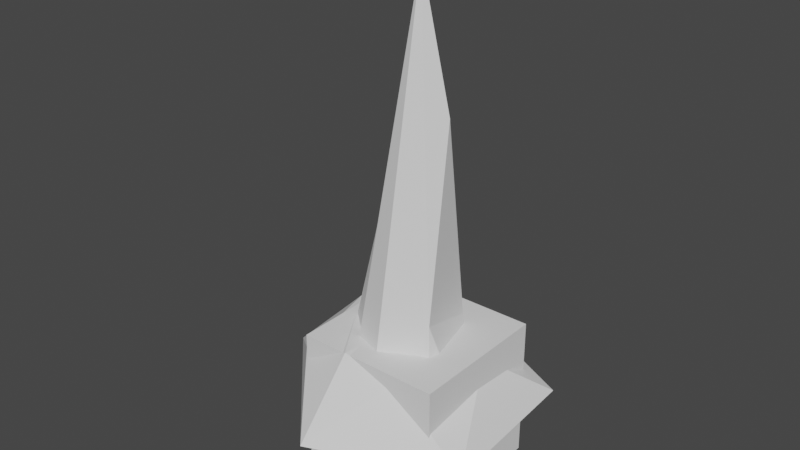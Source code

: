# Source: spike1.blend  (saved by Blender 2.92.15; exported with 4.5.12 LTS)
import bpy
from mathutils import Matrix  # noqa: F401  (used for matrix-valued properties, if any)

bpy.ops.wm.read_factory_settings(use_empty=True)
scene = bpy.context.scene
scene.name = 'Scene'

# ---- collections
col_collection = bpy.data.collections.new('Collection'); scene.collection.children.link(col_collection)

# ---- world
world_world = bpy.data.worlds.new('World'); scene.world = world_world
world_world.use_nodes = True; world_world.node_tree.nodes.clear()
_N = world_world.node_tree.nodes; _L = world_world.node_tree.links
n0 = _N.new('ShaderNodeOutputWorld'); n0.name = 'World Output'; n0.location = (300, 300)
n1 = _N.new('ShaderNodeBackground'); n1.name = 'Background'; n1.location = (10, 300)
n1.inputs[0].default_value = (0.05088, 0.05088, 0.05088, 1.0)
_L.new(n1.outputs[0], n0.inputs[0])
n0.is_active_output = True
world_world.color = (0.05088, 0.05088, 0.05088)
world_world.use_sun_shadow = False
world_world.sun_shadow_jitter_overblur = 0.0

# ---- meshes
me_cylinder_001 = bpy.data.meshes.new('Cylinder.001')
me_cylinder_001.from_pydata([(0.0, 1.0, -1.0), (-4.213e-08, 0.01817, 5.8), (0.5, 0.866, -1.0), (0.009092, 0.01574, 5.8), (0.866, 0.5, -1.0), (0.01575, 0.009081, 5.8), (1.0, -4.371e-08, -1.0), (0.01818, -1.137e-05, 5.8), (0.866, -0.5, -1.0), (0.01575, -0.009104, 5.8), (0.5, -0.866, -1.0), (0.009092, -0.01576, 5.8), (1.51e-07, -1.0, -1.0), (-3.938e-08, -0.0182, 5.8), (-0.5, -0.866, -1.0), (-0.009092, -0.01576, 5.8), (-0.866, -0.5, -1.0), (-0.01575, -0.009104, 5.8), (-1.0, -4.649e-07, -1.0), (-0.01818, -1.138e-05, 5.8), (-0.866, 0.5, -1.0), (-0.01575, 0.009081, 5.8), (-0.5, 0.866, -1.0), (-0.009092, 0.01574, 5.8), (0.06561, 0.3747, 3.349), (0.253, 0.3245, 3.349), (0.3901, 0.1874, 3.349), (0.4404, -7.261e-06, 3.349), (0.3901, -0.1874, 3.349), (0.253, -0.3245, 3.349), (0.06561, -0.3747, 3.349), (-0.1218, -0.3245, 3.349), (-0.2589, -0.1874, 3.349), (-0.3091, -7.419e-06, 3.349), (-0.2589, 0.1874, 3.349), (-0.1218, 0.3245, 3.349), (0.2101, 0.6209, 0.969), (0.4725, 0.3585, 0.969), (0.5686, -3.311e-06, 0.969), (0.4725, -0.3585, 0.969), (0.2101, -0.6209, 0.969), (-0.1484, -0.7169, 0.969), (-0.5069, -0.6209, 0.969), (-0.7693, -0.3585, 0.969), (-0.8653, -3.613e-06, 0.969), (-0.7693, 0.3585, 0.969), (-0.5069, 0.6209, 0.969), (-0.1484, 0.7169, 0.969)], [], [(24, 1, 3, 25), (25, 3, 5, 26), (26, 5, 7, 27), (27, 7, 9, 28), (28, 9, 11, 29), (29, 11, 13, 30), (30, 13, 15, 31), (31, 15, 17, 32), (32, 17, 19, 33), (33, 19, 21, 34), (3, 1, 23, 21, 19, 17, 15, 13, 11, 9, 7, 5), (34, 21, 23, 35), (35, 23, 1, 24), (0, 2, 4, 6, 8, 10, 12, 14, 16, 18, 20, 22), (46, 35, 24, 47), (45, 34, 35, 46), (44, 33, 34, 45), (43, 32, 33, 44), (42, 31, 32, 43), (41, 30, 31, 42), (40, 29, 30, 41), (39, 28, 29, 40), (38, 27, 28, 39), (37, 26, 27, 38), (36, 25, 26, 37), (47, 24, 25, 36), (0, 47, 36, 2), (2, 36, 37, 4), (4, 37, 38, 6), (6, 38, 39, 8), (8, 39, 40, 10), (10, 40, 41, 12), (12, 41, 42, 14), (14, 42, 43, 16), (16, 43, 44, 18), (18, 44, 45, 20), (20, 45, 46, 22), (22, 46, 47, 0)])
_uv = me_cylinder_001.uv_layers.new(name='UVMap')
_uv.uv.foreach_set('vector', [1.0, 0.8184, 1.0, 1.0, 0.9167, 1.0, 0.9167, 0.8184, 0.9167, 0.8184, 0.9167, 1.0, 0.8333, 1.0, 0.8333, 0.8184, 0.8333, 0.8184, 0.8333, 1.0, 0.75, 1.0, 0.75, 0.8184, 0.75, 0.8184, 0.75, 1.0, 0.6667, 1.0, 0.6667, 0.8184, 0.6667, 0.8184, 0.6667, 1.0, 0.5833, 1.0, 0.5833, 0.8184, 0.5833, 0.8184, 0.5833, 1.0, 0.5, 1.0, 0.5, 0.8184, 0.5, 0.8184, 0.5, 1.0, 0.4167, 1.0, 0.4167, 0.8184, 0.4167, 0.8184, 0.4167, 1.0, 0.3333, 1.0, 0.3333, 0.8184, 0.3333, 0.8184, 0.3333, 1.0, 0.25, 1.0, 0.25, 0.8184, 0.25, 0.8184, 0.25, 1.0, 0.1667, 1.0, 0.1667, 0.8184, 0.37, 0.4578, 0.25, 0.49, 0.13, 0.4578, 0.04215, 0.37, 0.01, 0.25, 0.04215, 0.13, 0.13, 0.04215, 0.25, 0.01, 0.37, 0.04215, 0.4578, 0.13, 0.49, 0.25, 0.4578, 0.37, 0.1667, 0.8184, 0.1667, 1.0, 0.08333, 1.0, 0.08333, 0.8184, 0.08333, 0.8184, 0.08333, 1.0, 7.451e-08, 1.0, 7.451e-08, 0.8184, 0.75, 0.49, 0.87, 0.4578, 0.9578, 0.37, 0.99, 0.25, 0.9578, 0.13, 0.87, 0.04215, 0.75, 0.01, 0.63, 0.04215, 0.5422, 0.13, 0.51, 0.25, 0.5422, 0.37, 0.63, 0.4578, 0.08333, 0.6442, 0.08333, 0.8184, 7.451e-08, 0.8184, 7.451e-08, 0.6442, 0.1667, 0.6442, 0.1667, 0.8184, 0.08333, 0.8184, 0.08333, 0.6442, 0.25, 0.6442, 0.25, 0.8184, 0.1667, 0.8184, 0.1667, 0.6442, 0.3333, 0.6442, 0.3333, 0.8184, 0.25, 0.8184, 0.25, 0.6442, 0.4167, 0.6442, 0.4167, 0.8184, 0.3333, 0.8184, 0.3333, 0.6442, 0.5, 0.6442, 0.5, 0.8184, 0.4167, 0.8184, 0.4167, 0.6442, 0.5833, 0.6442, 0.5833, 0.8184, 0.5, 0.8184, 0.5, 0.6442, 0.6667, 0.6442, 0.6667, 0.8184, 0.5833, 0.8184, 0.5833, 0.6442, 0.75, 0.6442, 0.75, 0.8184, 0.6667, 0.8184, 0.6667, 0.6442, 0.8333, 0.6442, 0.8333, 0.8184, 0.75, 0.8184, 0.75, 0.6442, 0.9167, 0.6442, 0.9167, 0.8184, 0.8333, 0.8184, 0.8333, 0.6442, 1.0, 0.6442, 1.0, 0.8184, 0.9167, 0.8184, 0.9167, 0.6442, 1.0, 0.5, 1.0, 0.6442, 0.9167, 0.6442, 0.9167, 0.5, 0.9167, 0.5, 0.9167, 0.6442, 0.8333, 0.6442, 0.8333, 0.5, 0.8333, 0.5, 0.8333, 0.6442, 0.75, 0.6442, 0.75, 0.5, 0.75, 0.5, 0.75, 0.6442, 0.6667, 0.6442, 0.6667, 0.5, 0.6667, 0.5, 0.6667, 0.6442, 0.5833, 0.6442, 0.5833, 0.5, 0.5833, 0.5, 0.5833, 0.6442, 0.5, 0.6442, 0.5, 0.5, 0.5, 0.5, 0.5, 0.6442, 0.4167, 0.6442, 0.4167, 0.5, 0.4167, 0.5, 0.4167, 0.6442, 0.3333, 0.6442, 0.3333, 0.5, 0.3333, 0.5, 0.3333, 0.6442, 0.25, 0.6442, 0.25, 0.5, 0.25, 0.5, 0.25, 0.6442, 0.1667, 0.6442, 0.1667, 0.5, 0.1667, 0.5, 0.1667, 0.6442, 0.08333, 0.6442, 0.08333, 0.5, 0.08333, 0.5, 0.08333, 0.6442, 7.451e-08, 0.6442, 7.451e-08, 0.5])
me_cylinder_001.materials.append(None)
me_cylinder_001.use_remesh_fix_poles = True
me_cylinder_001.use_remesh_preserve_attributes = False
me_cylinder_001.use_mirror_vertex_groups = False
me_cylinder_001.update()
me_cylinder = bpy.data.meshes.new('Cylinder')
me_cylinder.from_pydata([(9.589e-09, 1.781, 0.007495), (-0.0727, 1.0, 0.8773), (0.8904, 1.542, 0.007495), (0.3374, 0.866, 0.7409), (1.542, 0.8904, 0.007495), (0.7034, 0.5, 0.7409), (1.781, 2.618e-08, 0.007495), (0.8374, -4.371e-08, 0.7409), (1.542, -0.8904, 0.007495), (0.7034, -0.5, 0.7409), (0.8904, -1.542, 0.007495), (0.4273, -0.866, 0.8773), (2.785e-07, -1.781, 0.007495), (1.51e-07, -1.0, 1.0), (-0.8904, -1.542, 0.007495), (-0.5, -0.866, 1.0), (-1.542, -0.8904, 0.007495), (-0.866, -0.5, 1.0), (-1.97, -7.239e-07, 0.007495), (-1.0, -4.649e-07, 1.0), (-1.731, 0.8904, 0.007495), (-0.866, 0.5, 1.0), (-0.8904, 1.542, 0.007495), (-0.5, 0.866, 1.0), (-0.1567, 1.429, 0.6074), (0.4529, 1.243, 0.4975), (0.9496, 0.734, 0.4774), (1.129, 0.03882, 0.4649), (0.9425, -0.6564, 0.4651), (0.5213, -1.165, 0.5909), (-0.1491, -1.352, 0.6098), (-0.8443, -1.165, 0.6098), (-1.353, -0.6564, 0.6098), (-1.54, 0.03882, 0.6098), (-1.353, 0.734, 0.6098), (-0.8443, 1.243, 0.6098)], [], [(24, 1, 3, 25), (25, 3, 5, 26), (26, 5, 7, 27), (27, 7, 9, 28), (28, 9, 11, 29), (29, 11, 13, 30), (30, 13, 15, 31), (31, 15, 17, 32), (32, 17, 19, 33), (33, 19, 21, 34), (3, 1, 23, 21, 19, 17, 15, 13, 11, 9, 7, 5), (34, 21, 23, 35), (35, 23, 1, 24), (0, 2, 4, 6, 8, 10, 12, 14, 16, 18, 20, 22), (22, 35, 24, 0), (20, 34, 35, 22), (18, 33, 34, 20), (16, 32, 33, 18), (14, 31, 32, 16), (12, 30, 31, 14), (10, 29, 30, 12), (8, 28, 29, 10), (6, 27, 28, 8), (4, 26, 27, 6), (2, 25, 26, 4), (0, 24, 25, 2)])
_uv = me_cylinder.uv_layers.new(name='UVMap')
_uv.uv.foreach_set('vector', [1.019, 0.7841, 1.0, 1.0, 0.9167, 1.0, 0.9338, 0.7841, 0.9338, 0.7841, 0.9167, 1.0, 0.8333, 1.0, 0.8473, 0.8028, 0.8473, 0.8028, 0.8333, 1.0, 0.75, 1.0, 0.7563, 0.8164, 0.7563, 0.8164, 0.75, 1.0, 0.6667, 1.0, 0.6601, 0.8161, 0.6601, 0.8161, 0.6667, 1.0, 0.5833, 1.0, 0.5692, 0.8023, 0.5692, 0.8023, 0.5833, 1.0, 0.5, 1.0, 0.4829, 0.7836, 0.4829, 0.7836, 0.5, 1.0, 0.4167, 1.0, 0.4016, 0.7649, 0.4016, 0.7649, 0.4167, 1.0, 0.3333, 1.0, 0.3245, 0.7513, 0.3245, 0.7513, 0.3333, 1.0, 0.25, 1.0, 0.25, 0.7465, 0.25, 0.7465, 0.25, 1.0, 0.1667, 1.0, 0.1669, 0.7465, 0.37, 0.4578, 0.25, 0.49, 0.13, 0.4578, 0.04215, 0.37, 0.01, 0.25, 0.04215, 0.13, 0.13, 0.04215, 0.25, 0.01, 0.37, 0.04215, 0.4578, 0.13, 0.49, 0.25, 0.4578, 0.37, 0.1669, 0.7465, 0.1667, 1.0, 0.08333, 1.0, 0.09233, 0.7516, 0.09233, 0.7516, 0.08333, 1.0, 7.451e-08, 1.0, 0.01522, 0.7654, 0.75, 0.49, 0.87, 0.4578, 0.9578, 0.37, 0.99, 0.25, 0.9578, 0.13, 0.87, 0.04215, 0.75, 0.01, 0.63, 0.04215, 0.5422, 0.13, 0.51, 0.25, 0.5422, 0.37, 0.63, 0.4578, 0.08333, 0.5, 0.09233, 0.7516, 0.01522, 0.7654, 7.451e-08, 0.5, 0.1667, 0.5, 0.1669, 0.7465, 0.09233, 0.7516, 0.08333, 0.5, 0.25, 0.5, 0.25, 0.7465, 0.1669, 0.7465, 0.1667, 0.5, 0.3333, 0.5, 0.3245, 0.7513, 0.25, 0.7465, 0.25, 0.5, 0.4167, 0.5, 0.4016, 0.7649, 0.3245, 0.7513, 0.3333, 0.5, 0.5, 0.5, 0.4829, 0.7836, 0.4016, 0.7649, 0.4167, 0.5, 0.5833, 0.5, 0.5692, 0.8023, 0.4829, 0.7836, 0.5, 0.5, 0.6667, 0.5, 0.6601, 0.8161, 0.5692, 0.8023, 0.5833, 0.5, 0.75, 0.5, 0.7563, 0.8164, 0.6601, 0.8161, 0.6667, 0.5, 0.8333, 0.5, 0.8473, 0.8028, 0.7563, 0.8164, 0.75, 0.5, 0.9167, 0.5, 0.9338, 0.7841, 0.8473, 0.8028, 0.8333, 0.5, 1.0, 0.5, 1.019, 0.7841, 0.9338, 0.7841, 0.9167, 0.5])
me_cylinder.use_remesh_fix_poles = True
me_cylinder.use_remesh_preserve_attributes = False
me_cylinder.use_mirror_vertex_groups = False
me_cylinder.update()
me_warningcube = bpy.data.meshes.new('WarningCube')
me_warningcube.from_pydata([(-1.0, -1.0, -1.0), (-1.0, -1.0, 1.0), (-1.0, 1.0, -1.0), (-1.0, 1.0, 1.0), (1.0, -1.0, -1.0), (1.0, -1.0, 1.0), (1.0, 1.0, -1.0), (1.0, 1.0, 1.0)], [], [(0, 1, 3, 2), (2, 3, 7, 6), (6, 7, 5, 4), (4, 5, 1, 0), (2, 6, 4, 0), (7, 3, 1, 5)])
_uv = me_warningcube.uv_layers.new(name='UVMap')
_uv.uv.foreach_set('vector', [0.0001658, 0.002003, 0.9998, 0.002003, 0.9998, 0.251, 0.0001658, 0.251, 0.0001658, 0.251, 0.9998, 0.251, 0.9998, 0.5, 0.0001658, 0.5, 0.0001658, 0.5, 0.9998, 0.5, 0.9998, 0.749, 0.0001658, 0.749, 0.0001658, 0.749, 0.9998, 0.749, 0.9998, 0.998, 0.0001658, 0.998, 0.007124, 0.01303, 1.001, 0.01303, 1.001, 0.002593, 0.007124, 0.002593, -0.00252, 0.9922, 0.9986, 0.9922, 0.9986, 1.0, -0.00252, 1.0])
me_warningcube.use_remesh_fix_poles = True
me_warningcube.use_remesh_preserve_attributes = False
me_warningcube.use_mirror_vertex_groups = False
me_warningcube.update()

# ---- objects
ob_spike1 = bpy.data.objects.new('Spike1', me_cylinder_001)
ob_groundice = bpy.data.objects.new('GroundIce', me_cylinder)
ob_cube = bpy.data.objects.new('Cube', me_warningcube)

# ---- transforms, parenting, visibility, modifiers, constraints
ob_spike1.location = (0.0, 0.0, 0.0)
ob_spike1.lineart.crease_threshold = 0.0
_m = ob_spike1.modifiers.new('Decimate', 'DECIMATE')
_m.ratio = 0.3
ob_groundice.location = (0.0, 0.0, 0.0)
ob_groundice.lineart.crease_threshold = 0.0
_m = ob_groundice.modifiers.new('Decimate', 'DECIMATE')
_m.ratio = 0.3
ob_cube.location = (0.0, 0.0, 0.0)
ob_cube.lineart.crease_threshold = 0.0

# ---- collection membership
col_collection.objects.link(ob_spike1)
col_collection.objects.link(ob_groundice)
col_collection.objects.link(ob_cube)

# ---- scene / render settings (as saved in the file)
scene.frame_start = 1; scene.frame_end = 250; scene.frame_set(1)
scene.render.engine = 'BLENDER_EEVEE_NEXT'
scene.cycles.use_denoising = False
scene.cycles.samples = 128
scene.cycles.sampling_pattern = 'TABULATED_SOBOL'
scene.cycles.use_adaptive_sampling = False
scene.cycles.use_light_tree = False
scene.view_settings.view_transform = 'Filmic'
bpy.context.view_layer.update()

# ---- added for rendering (the .blend has no active camera and no usable light): camera, sun
cam_auto = bpy.data.cameras.new('AutoCamera')
cam_auto.lens = 50.0
cam_auto.sensor_width = 36.0
cam_auto.clip_end = 1000.0
ob_auto_camera = bpy.data.objects.new('AutoCamera', cam_auto)
scene.collection.objects.link(ob_auto_camera)
ob_auto_camera.location = (7.55235, -9.40498, 8.6791)
ob_auto_camera.rotation_euler = (1.09748, -7.21219e-08, 0.694738)
scene.camera = ob_auto_camera
light_auto_sun = bpy.data.lights.new('AutoSun', 'SUN')
light_auto_sun.energy = 3.0
light_auto_sun.angle = 0.0523599
ob_auto_sun = bpy.data.objects.new('AutoSun', light_auto_sun)
scene.collection.objects.link(ob_auto_sun)
ob_auto_sun.rotation_euler = (0.872665, 0.174533, 0.523599)
bpy.context.view_layer.update()
